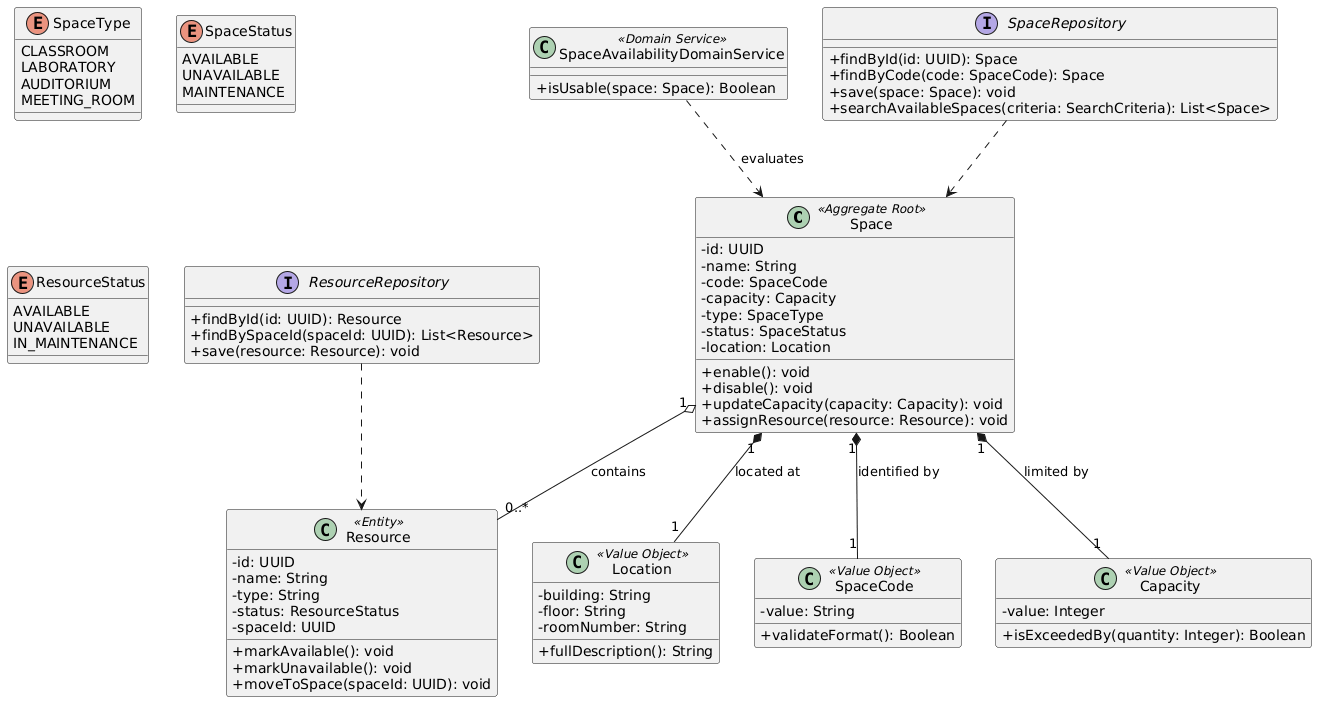

The diagram above was rendered by PlantUML. Its source (embedded in the PNG):
@startuml
skinparam classAttributeIconSize 0

class Space <<Aggregate Root>> {
  - id: UUID
  - name: String
  - code: SpaceCode
  - capacity: Capacity
  - type: SpaceType
  - status: SpaceStatus
  - location: Location
  + enable(): void
  + disable(): void
  + updateCapacity(capacity: Capacity): void
  + assignResource(resource: Resource): void
}

class Resource <<Entity>> {
  - id: UUID
  - name: String
  - type: String
  - status: ResourceStatus
  - spaceId: UUID
  + markAvailable(): void
  + markUnavailable(): void
  + moveToSpace(spaceId: UUID): void
}

class Location <<Value Object>> {
  - building: String
  - floor: String
  - roomNumber: String
  + fullDescription(): String
}

class SpaceCode <<Value Object>> {
  - value: String
  + validateFormat(): Boolean
}

class Capacity <<Value Object>> {
  - value: Integer
  + isExceededBy(quantity: Integer): Boolean
}

class SpaceAvailabilityDomainService <<Domain Service>> {
  + isUsable(space: Space): Boolean
}

interface SpaceRepository {
  + findById(id: UUID): Space
  + findByCode(code: SpaceCode): Space
  + save(space: Space): void
  + searchAvailableSpaces(criteria: SearchCriteria): List<Space>
}

interface ResourceRepository {
  + findById(id: UUID): Resource
  + findBySpaceId(spaceId: UUID): List<Resource>
  + save(resource: Resource): void
}

enum SpaceType {
  CLASSROOM
  LABORATORY
  AUDITORIUM
  MEETING_ROOM
}

enum SpaceStatus {
  AVAILABLE
  UNAVAILABLE
  MAINTENANCE
}

enum ResourceStatus {
  AVAILABLE
  UNAVAILABLE
  IN_MAINTENANCE
}

Space "1" *-- "1" Location : located at
Space "1" *-- "1" SpaceCode : identified by
Space "1" *-- "1" Capacity : limited by
Space "1" o-- "0..*" Resource : contains
SpaceAvailabilityDomainService ..> Space : evaluates
SpaceRepository ..> Space
ResourceRepository ..> Resource
@enduml